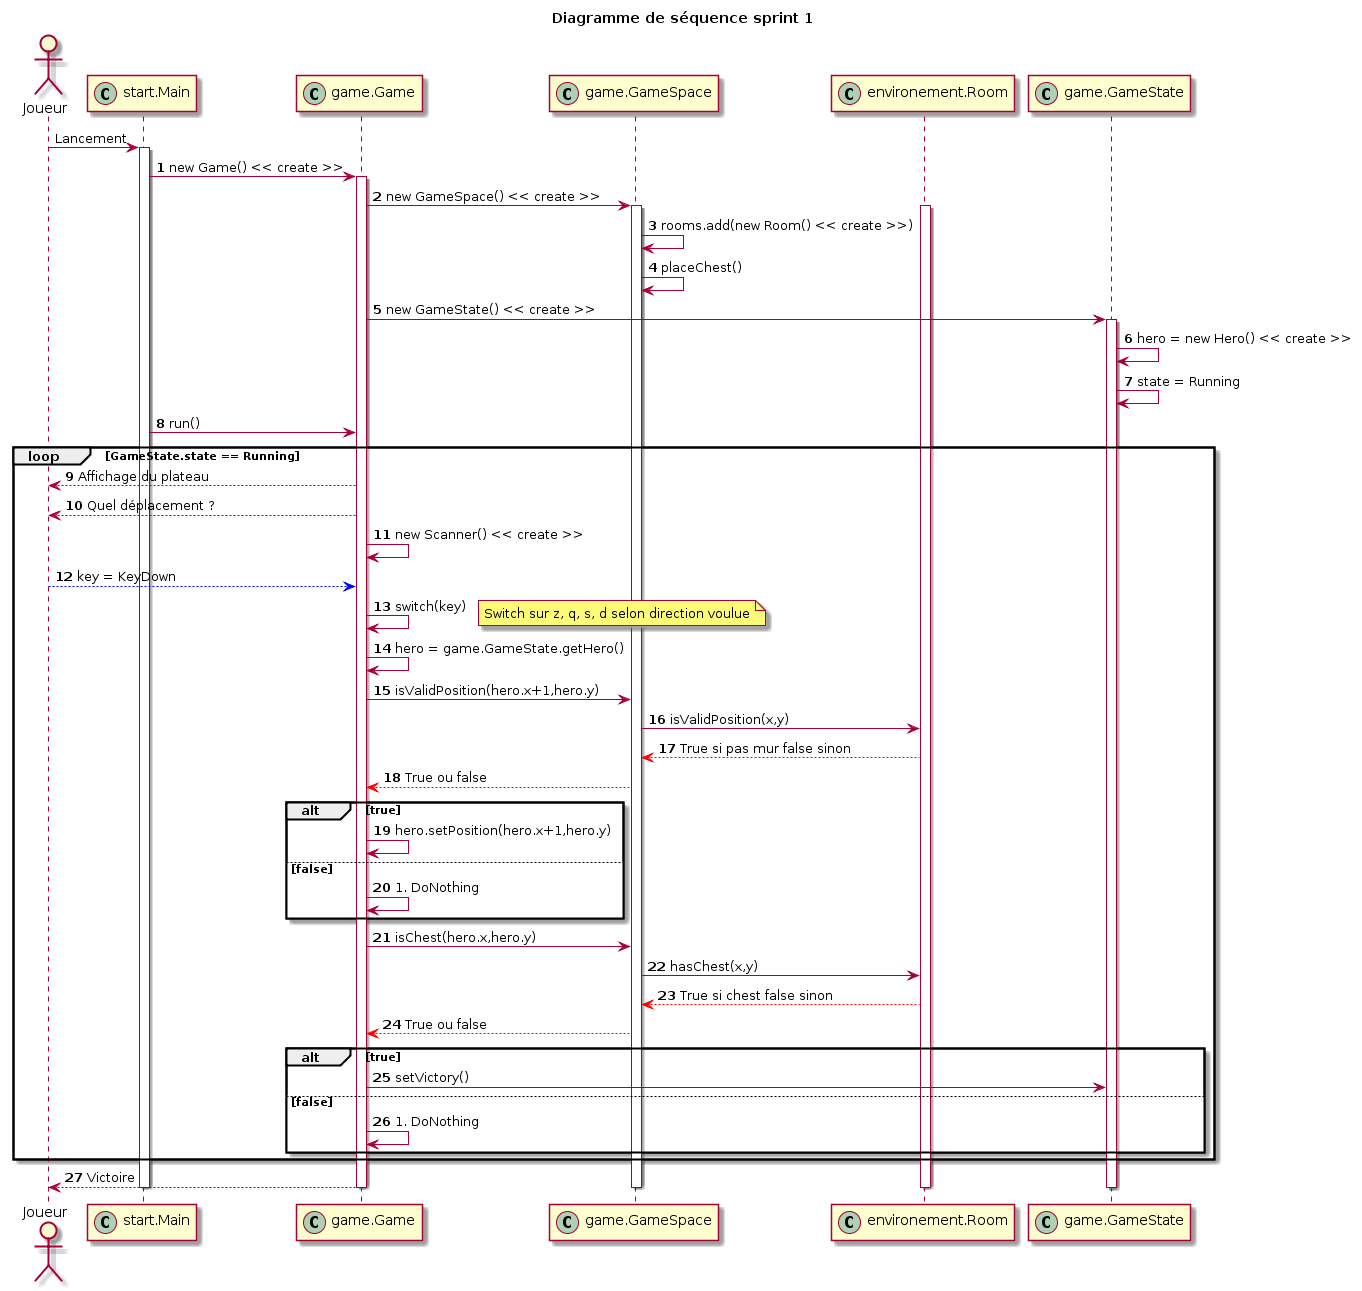

The diagram above was rendered by PlantUML. Its source (embedded in the PNG):
@startuml
title Diagramme de séquence sprint 1
actor Joueur
participant start.Main << (C,#ADD1B2) >>
participant game.Game << (C,#ADD1B2) >>
participant game.GameSpace << (C,#ADD1B2) >>
participant environement.Room << (C,#ADD1B2) >>
participant game.GameState << (C,#ADD1B2) >>


Joueur -> start.Main: Lancement
autonumber
activate start.Main
    start.Main -> game.Game:   new Game() << create >>
    activate game.Game
        game.Game -> game.GameSpace: new GameSpace() << create >>
            activate game.GameSpace
            activate environement.Room
                game.GameSpace -> game.GameSpace: rooms.add(new Room() << create >>)
                game.GameSpace -> game.GameSpace: placeChest()
        game.Game -> game.GameState: new GameState() << create >>
            activate game.GameState
                game.GameState -> game.GameState: hero = new Hero() << create >>
                game.GameState -> game.GameState: state = Running
        start.Main -> game.Game: run()
        loop GameState.state == Running
            game.Game-->Joueur: Affichage du plateau
            game.Game-->Joueur: Quel déplacement ?
            game.Game->game.Game: new Scanner() << create >>
            Joueur-[#0000FF]->game.Game: key = KeyDown
            game.Game->game.Game: switch(key)
            note right
            	Switch sur z, q, s, d selon direction voulue
            end note
            game.Game->game.Game: hero = game.GameState.getHero()
            game.Game->game.GameSpace: isValidPosition(hero.x+1,hero.y)
            game.GameSpace->environement.Room: isValidPosition(x,y)
            environement.Room-[#red]-> game.GameSpace: True si pas mur false sinon
            game.GameSpace-[#red]-> game.Game: True ou false
            alt true
                game.Game->game.Game: hero.setPosition(hero.x+1,hero.y)
            else false
                game.Game->game.Game: #DoNothing
            end
            game.Game->game.GameSpace: isChest(hero.x,hero.y)
            game.GameSpace->environement.Room: hasChest(x,y)
            environement.Room-[#red]-> game.GameSpace: True si chest false sinon
            game.GameSpace-[#red]-> game.Game: True ou false
            alt true
                game.Game->game.GameState: setVictory()
            else false
                game.Game->game.Game: #DoNothing
            end
        end
        game.Game-->Joueur: Victoire
deactivate game.Game
deactivate environement.Room
deactivate game.GameSpace
deactivate game.GameState
deactivate start.Main

@enduml